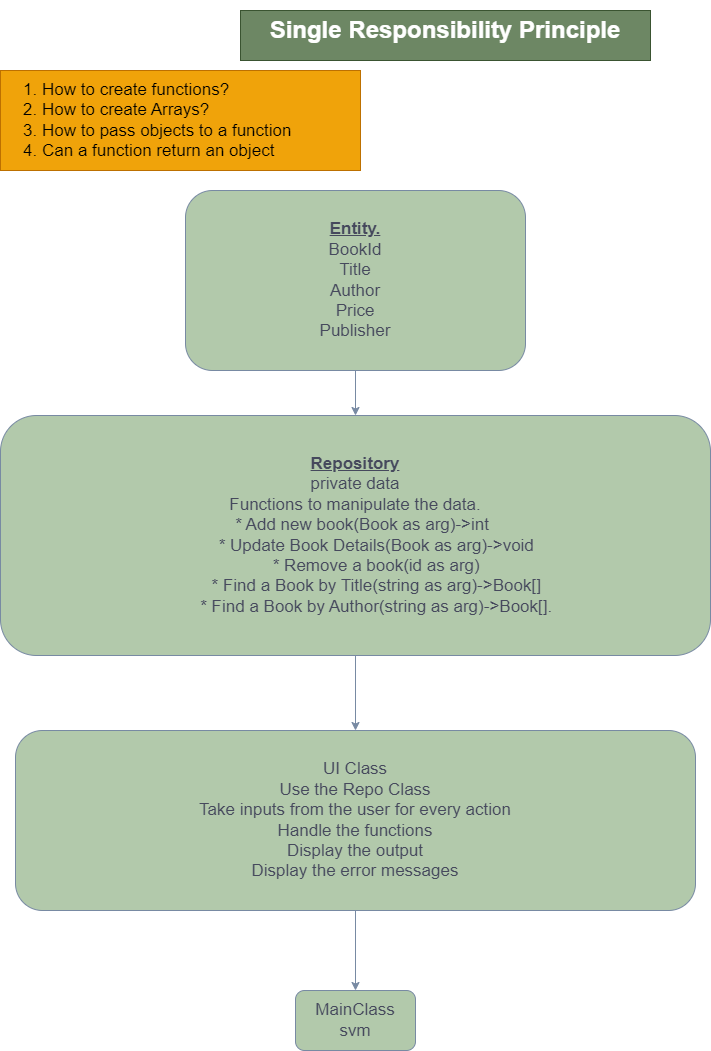

The diagram above was exported from draw.io. Its source (the exported page's mxGraphModel, read from the mxfile embedded in the PNG):
<mxGraphModel dx="1114" dy="511" grid="1" gridSize="10" guides="1" tooltips="1" connect="1" arrows="1" fold="1" page="1" pageScale="1" pageWidth="827" pageHeight="1169" math="0" shadow="0">
  <root>
    <mxCell id="0" />
    <mxCell id="1" parent="0" />
    <mxCell id="1YL4gQ4DFyU9d8sdR0KD-1" value="&lt;h1&gt;Single Responsibility Principle&lt;/h1&gt;" style="text;html=1;strokeColor=#3A5431;fillColor=#6d8764;spacing=5;spacingTop=-20;whiteSpace=wrap;overflow=hidden;rounded=0;fontColor=#ffffff;align=center;" parent="1" vertex="1">
      <mxGeometry x="270" y="60" width="410" height="50" as="geometry" />
    </mxCell>
    <mxCell id="1YL4gQ4DFyU9d8sdR0KD-2" value="&lt;ol&gt;&lt;li&gt;How to create functions?&lt;/li&gt;&lt;li&gt;How to create Arrays?&lt;/li&gt;&lt;li&gt;How to pass objects to a function&lt;/li&gt;&lt;li&gt;Can a function return an object&amp;nbsp;&lt;/li&gt;&lt;/ol&gt;" style="text;html=1;strokeColor=#BD7000;fillColor=#f0a30a;align=left;verticalAlign=middle;whiteSpace=wrap;rounded=0;fontColor=#000000;fontSize=17;" parent="1" vertex="1">
      <mxGeometry x="30" y="120" width="360" height="100" as="geometry" />
    </mxCell>
    <mxCell id="1YL4gQ4DFyU9d8sdR0KD-5" value="" style="edgeStyle=orthogonalEdgeStyle;rounded=0;orthogonalLoop=1;jettySize=auto;html=1;strokeColor=#788AA3;fontSize=17;fontColor=#46495D;fillColor=#B2C9AB;" parent="1" source="1YL4gQ4DFyU9d8sdR0KD-3" target="1YL4gQ4DFyU9d8sdR0KD-4" edge="1">
      <mxGeometry relative="1" as="geometry" />
    </mxCell>
    <mxCell id="1YL4gQ4DFyU9d8sdR0KD-3" value="&lt;b&gt;&lt;u&gt;Entity.&lt;/u&gt;&lt;/b&gt;&lt;br&gt;BookId&lt;br&gt;Title&lt;br&gt;Author&lt;br&gt;Price&lt;br&gt;Publisher" style="rounded=1;whiteSpace=wrap;html=1;strokeColor=#788AA3;fontSize=17;fontColor=#46495D;fillColor=#B2C9AB;" parent="1" vertex="1">
      <mxGeometry x="215" y="240" width="340" height="180" as="geometry" />
    </mxCell>
    <mxCell id="1YL4gQ4DFyU9d8sdR0KD-7" value="" style="edgeStyle=orthogonalEdgeStyle;rounded=0;orthogonalLoop=1;jettySize=auto;html=1;strokeColor=#788AA3;fontSize=17;fontColor=#46495D;fillColor=#B2C9AB;" parent="1" source="1YL4gQ4DFyU9d8sdR0KD-4" target="1YL4gQ4DFyU9d8sdR0KD-6" edge="1">
      <mxGeometry relative="1" as="geometry" />
    </mxCell>
    <mxCell id="1YL4gQ4DFyU9d8sdR0KD-4" value="&lt;b style=&quot;text-decoration-line: underline;&quot;&gt;Repository&lt;/b&gt;&lt;br&gt;private data&lt;br&gt;Functions to manipulate the data.&lt;br&gt;&lt;div&gt;&amp;nbsp; &amp;nbsp;* Add new book(Book as arg)-&amp;gt;int&lt;/div&gt;&lt;div&gt;&amp;nbsp; &amp;nbsp; &amp;nbsp; &amp;nbsp; &amp;nbsp;* Update Book Details(Book as arg)-&amp;gt;void&lt;/div&gt;&lt;div&gt;&amp;nbsp; &amp;nbsp; &amp;nbsp; &amp;nbsp; &amp;nbsp;* Remove a book(id as arg)&lt;/div&gt;&lt;div&gt;&amp;nbsp; &amp;nbsp; &amp;nbsp; &amp;nbsp; &amp;nbsp;* Find a Book by Title(string as arg)-&amp;gt;Book[]&lt;/div&gt;&lt;div&gt;&amp;nbsp; &amp;nbsp; &amp;nbsp; &amp;nbsp; &amp;nbsp;* Find a Book by Author(string as arg)-&amp;gt;Book[].&lt;/div&gt;" style="whiteSpace=wrap;html=1;fontSize=17;fillColor=#B2C9AB;strokeColor=#788AA3;fontColor=#46495D;rounded=1;" parent="1" vertex="1">
      <mxGeometry x="30" y="465" width="710" height="240" as="geometry" />
    </mxCell>
    <mxCell id="1YL4gQ4DFyU9d8sdR0KD-9" style="edgeStyle=orthogonalEdgeStyle;rounded=0;orthogonalLoop=1;jettySize=auto;html=1;entryX=0.5;entryY=0;entryDx=0;entryDy=0;strokeColor=#788AA3;fontSize=17;fontColor=#46495D;fillColor=#B2C9AB;" parent="1" source="1YL4gQ4DFyU9d8sdR0KD-6" target="1YL4gQ4DFyU9d8sdR0KD-8" edge="1">
      <mxGeometry relative="1" as="geometry" />
    </mxCell>
    <mxCell id="1YL4gQ4DFyU9d8sdR0KD-6" value="UI Class&lt;br&gt;Use the Repo Class&lt;br&gt;Take inputs from the user for every action&lt;br&gt;Handle the functions&lt;br&gt;Display the output&lt;br&gt;Display the error messages" style="rounded=1;whiteSpace=wrap;html=1;fontSize=17;fillColor=#B2C9AB;strokeColor=#788AA3;fontColor=#46495D;" parent="1" vertex="1">
      <mxGeometry x="45" y="780" width="680" height="180" as="geometry" />
    </mxCell>
    <mxCell id="1YL4gQ4DFyU9d8sdR0KD-8" value="MainClass&lt;br&gt;svm" style="rounded=1;whiteSpace=wrap;html=1;strokeColor=#788AA3;fontSize=17;fontColor=#46495D;fillColor=#B2C9AB;" parent="1" vertex="1">
      <mxGeometry x="325" y="1040" width="120" height="60" as="geometry" />
    </mxCell>
  </root>
</mxGraphModel>